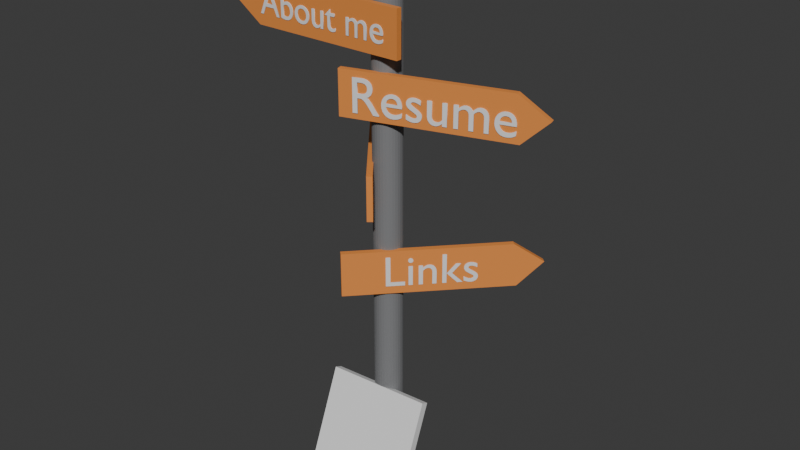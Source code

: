 # Source: DirectionalSign.blend  (saved by Blender 4.3.34; exported with 4.5.12 LTS)
import bpy
from mathutils import Matrix  # noqa: F401  (used for matrix-valued properties, if any)

bpy.ops.wm.read_factory_settings(use_empty=True)
scene = bpy.context.scene
scene.name = 'Scene'

# ---- collections
col_collection = bpy.data.collections.new('Collection'); scene.collection.children.link(col_collection)

# ---- materials (node trees are filled in below, after node groups)
mat_material_002 = bpy.data.materials.new('Material.002')
mat_material_001 = bpy.data.materials.new('Material.001')
mat_material_003 = bpy.data.materials.new('Material.003')

# ---- material node trees
mat_material_002.use_nodes = True; mat_material_002.node_tree.nodes.clear()
_N = mat_material_002.node_tree.nodes; _L = mat_material_002.node_tree.links
n0 = _N.new('ShaderNodeBsdfPrincipled'); n0.name = 'Principled BSDF'; n0.location = (10, 300)
n0.inputs[0].default_value = (0.2537, 0.2562, 0.2639, 1.0)
n0.inputs[1].default_value = 0.3782
n0.inputs[2].default_value = 0.8627
n1 = _N.new('ShaderNodeOutputMaterial'); n1.name = 'Material Output'; n1.location = (300, 300)
_L.new(n0.outputs[0], n1.inputs[0])
n1.is_active_output = True
mat_material_001.use_nodes = True; mat_material_001.node_tree.nodes.clear()
_N = mat_material_001.node_tree.nodes; _L = mat_material_001.node_tree.links
n0 = _N.new('ShaderNodeBsdfPrincipled'); n0.name = 'Principled BSDF'; n0.location = (10, 300)
n0.inputs[0].default_value = (0.8017, 0.27, 0.05498, 1.0)
n0.inputs[2].default_value = 0.6295
n1 = _N.new('ShaderNodeOutputMaterial'); n1.name = 'Material Output'; n1.location = (300, 300)
_L.new(n0.outputs[0], n1.inputs[0])
n1.is_active_output = True
mat_material_003.use_nodes = True; mat_material_003.node_tree.nodes.clear()
_N = mat_material_003.node_tree.nodes; _L = mat_material_003.node_tree.links
n0 = _N.new('ShaderNodeBsdfPrincipled'); n0.name = 'Principled BSDF'; n0.location = (10, 300)
n1 = _N.new('ShaderNodeOutputMaterial'); n1.name = 'Material Output'; n1.location = (300, 300)
_L.new(n0.outputs[0], n1.inputs[0])
n1.is_active_output = True

# ---- world
world_world = bpy.data.worlds.new('World'); scene.world = world_world
world_world.use_nodes = True; world_world.node_tree.nodes.clear()
_N = world_world.node_tree.nodes; _L = world_world.node_tree.links
n0 = _N.new('ShaderNodeOutputWorld'); n0.name = 'World Output'; n0.location = (300, 300)
n1 = _N.new('ShaderNodeBackground'); n1.name = 'Background'; n1.location = (10, 300)
n1.inputs[0].default_value = (0.05088, 0.05088, 0.05088, 1.0)
_L.new(n1.outputs[0], n0.inputs[0])
n0.is_active_output = True
world_world.color = (0.05088, 0.05088, 0.05088)
world_world.sun_shadow_jitter_overblur = 0.0

# ---- meshes
me_cylinder = bpy.data.meshes.new('Cylinder')
me_cylinder.from_pydata([(0.0, 1.0, -1.0), (0.0, 1.0, 1.0), (0.1951, 0.9808, -1.0), (0.1951, 0.9808, 1.0), (0.3827, 0.9239, -1.0), (0.3827, 0.9239, 1.0), (0.5556, 0.8315, -1.0), (0.5556, 0.8315, 1.0), (0.7071, 0.7071, -1.0), (0.7071, 0.7071, 1.0), (0.8315, 0.5556, -1.0), (0.8315, 0.5556, 1.0), (0.9239, 0.3827, -1.0), (0.9239, 0.3827, 1.0), (0.9808, 0.1951, -1.0), (0.9808, 0.1951, 1.0), (1.0, 0.0, -1.0), (1.0, 0.0, 1.0), (0.9808, -0.1951, -1.0), (0.9808, -0.1951, 1.0), (0.9239, -0.3827, -1.0), (0.9239, -0.3827, 1.0), (0.8315, -0.5556, -1.0), (0.8315, -0.5556, 1.0), (0.7071, -0.7071, -1.0), (0.7071, -0.7071, 1.0), (0.5556, -0.8315, -1.0), (0.5556, -0.8315, 1.0), (0.3827, -0.9239, -1.0), (0.3827, -0.9239, 1.0), (0.1951, -0.9808, -1.0), (0.1951, -0.9808, 1.0), (0.0, -1.0, -1.0), (0.0, -1.0, 1.0), (-0.1951, -0.9808, -1.0), (-0.1951, -0.9808, 1.0), (-0.3827, -0.9239, -1.0), (-0.3827, -0.9239, 1.0), (-0.5556, -0.8315, -1.0), (-0.5556, -0.8315, 1.0), (-0.7071, -0.7071, -1.0), (-0.7071, -0.7071, 1.0), (-0.8315, -0.5556, -1.0), (-0.8315, -0.5556, 1.0), (-0.9239, -0.3827, -1.0), (-0.9239, -0.3827, 1.0), (-0.9808, -0.1951, -1.0), (-0.9808, -0.1951, 1.0), (-1.0, 0.0, -1.0), (-1.0, 0.0, 1.0), (-0.9808, 0.1951, -1.0), (-0.9808, 0.1951, 1.0), (-0.9239, 0.3827, -1.0), (-0.9239, 0.3827, 1.0), (-0.8315, 0.5556, -1.0), (-0.8315, 0.5556, 1.0), (-0.7071, 0.7071, -1.0), (-0.7071, 0.7071, 1.0), (-0.5556, 0.8315, -1.0), (-0.5556, 0.8315, 1.0), (-0.3827, 0.9239, -1.0), (-0.3827, 0.9239, 1.0), (-0.1951, 0.9808, -1.0), (-0.1951, 0.9808, 1.0)], [], [(0, 1, 3, 2), (2, 3, 5, 4), (4, 5, 7, 6), (6, 7, 9, 8), (8, 9, 11, 10), (10, 11, 13, 12), (12, 13, 15, 14), (14, 15, 17, 16), (16, 17, 19, 18), (18, 19, 21, 20), (20, 21, 23, 22), (22, 23, 25, 24), (24, 25, 27, 26), (26, 27, 29, 28), (28, 29, 31, 30), (30, 31, 33, 32), (32, 33, 35, 34), (34, 35, 37, 36), (36, 37, 39, 38), (38, 39, 41, 40), (40, 41, 43, 42), (42, 43, 45, 44), (44, 45, 47, 46), (46, 47, 49, 48), (48, 49, 51, 50), (50, 51, 53, 52), (52, 53, 55, 54), (54, 55, 57, 56), (56, 57, 59, 58), (58, 59, 61, 60), (3, 1, 63, 61, 59, 57, 55, 53, 51, 49, 47, 45, 43, 41, 39, 37, 35, 33, 31, 29, 27, 25, 23, 21, 19, 17, 15, 13, 11, 9, 7, 5), (60, 61, 63, 62), (62, 63, 1, 0), (0, 2, 4, 6, 8, 10, 12, 14, 16, 18, 20, 22, 24, 26, 28, 30, 32, 34, 36, 38, 40, 42, 44, 46, 48, 50, 52, 54, 56, 58, 60, 62)])
_uv = me_cylinder.uv_layers.new(name='UVMap')
_uv.uv.foreach_set('vector', [1.0, 0.5, 1.0, 1.0, 0.9688, 1.0, 0.9688, 0.5, 0.9688, 0.5, 0.9688, 1.0, 0.9375, 1.0, 0.9375, 0.5, 0.9375, 0.5, 0.9375, 1.0, 0.9062, 1.0, 0.9062, 0.5, 0.9062, 0.5, 0.9062, 1.0, 0.875, 1.0, 0.875, 0.5, 0.875, 0.5, 0.875, 1.0, 0.8438, 1.0, 0.8438, 0.5, 0.8438, 0.5, 0.8438, 1.0, 0.8125, 1.0, 0.8125, 0.5, 0.8125, 0.5, 0.8125, 1.0, 0.7812, 1.0, 0.7812, 0.5, 0.7812, 0.5, 0.7812, 1.0, 0.75, 1.0, 0.75, 0.5, 0.75, 0.5, 0.75, 1.0, 0.7188, 1.0, 0.7188, 0.5, 0.7188, 0.5, 0.7188, 1.0, 0.6875, 1.0, 0.6875, 0.5, 0.6875, 0.5, 0.6875, 1.0, 0.6562, 1.0, 0.6562, 0.5, 0.6562, 0.5, 0.6562, 1.0, 0.625, 1.0, 0.625, 0.5, 0.625, 0.5, 0.625, 1.0, 0.5938, 1.0, 0.5938, 0.5, 0.5938, 0.5, 0.5938, 1.0, 0.5625, 1.0, 0.5625, 0.5, 0.5625, 0.5, 0.5625, 1.0, 0.5312, 1.0, 0.5312, 0.5, 0.5312, 0.5, 0.5312, 1.0, 0.5, 1.0, 0.5, 0.5, 0.5, 0.5, 0.5, 1.0, 0.4688, 1.0, 0.4688, 0.5, 0.4688, 0.5, 0.4688, 1.0, 0.4375, 1.0, 0.4375, 0.5, 0.4375, 0.5, 0.4375, 1.0, 0.4062, 1.0, 0.4062, 0.5, 0.4062, 0.5, 0.4062, 1.0, 0.375, 1.0, 0.375, 0.5, 0.375, 0.5, 0.375, 1.0, 0.3438, 1.0, 0.3438, 0.5, 0.3438, 0.5, 0.3438, 1.0, 0.3125, 1.0, 0.3125, 0.5, 0.3125, 0.5, 0.3125, 1.0, 0.2812, 1.0, 0.2812, 0.5, 0.2812, 0.5, 0.2812, 1.0, 0.25, 1.0, 0.25, 0.5, 0.25, 0.5, 0.25, 1.0, 0.2188, 1.0, 0.2188, 0.5, 0.2188, 0.5, 0.2188, 1.0, 0.1875, 1.0, 0.1875, 0.5, 0.1875, 0.5, 0.1875, 1.0, 0.1562, 1.0, 0.1562, 0.5, 0.1562, 0.5, 0.1562, 1.0, 0.125, 1.0, 0.125, 0.5, 0.125, 0.5, 0.125, 1.0, 0.09375, 1.0, 0.09375, 0.5, 0.09375, 0.5, 0.09375, 1.0, 0.0625, 1.0, 0.0625, 0.5, 0.2968, 0.4854, 0.25, 0.49, 0.2032, 0.4854, 0.1582, 0.4717, 0.1167, 0.4496, 0.08029, 0.4197, 0.05045, 0.3833, 0.02827, 0.3418, 0.01461, 0.2968, 0.01, 0.25, 0.01461, 0.2032, 0.02827, 0.1582, 0.05045, 0.1167, 0.08029, 0.08029, 0.1167, 0.05045, 0.1582, 0.02827, 0.2032, 0.01461, 0.25, 0.01, 0.2968, 0.01461, 0.3418, 0.02827, 0.3833, 0.05045, 0.4197, 0.08029, 0.4496, 0.1167, 0.4717, 0.1582, 0.4854, 0.2032, 0.49, 0.25, 0.4854, 0.2968, 0.4717, 0.3418, 0.4496, 0.3833, 0.4197, 0.4197, 0.3833, 0.4496, 0.3418, 0.4717, 0.0625, 0.5, 0.0625, 1.0, 0.03125, 1.0, 0.03125, 0.5, 0.03125, 0.5, 0.03125, 1.0, 0.0, 1.0, 0.0, 0.5, 0.75, 0.49, 0.7968, 0.4854, 0.8418, 0.4717, 0.8833, 0.4496, 0.9197, 0.4197, 0.9496, 0.3833, 0.9717, 0.3418, 0.9854, 0.2968, 0.99, 0.25, 0.9854, 0.2032, 0.9717, 0.1582, 0.9496, 0.1167, 0.9197, 0.08029, 0.8833, 0.05045, 0.8418, 0.02827, 0.7968, 0.01461, 0.75, 0.01, 0.7032, 0.01461, 0.6582, 0.02827, 0.6167, 0.05045, 0.5803, 0.08029, 0.5504, 0.1167, 0.5283, 0.1582, 0.5146, 0.2032, 0.51, 0.25, 0.5146, 0.2968, 0.5283, 0.3418, 0.5504, 0.3833, 0.5803, 0.4197, 0.6167, 0.4496, 0.6582, 0.4717, 0.7032, 0.4854])
me_cylinder.materials.append(mat_material_002)
me_cylinder.update()
me_plane_002 = bpy.data.meshes.new('Plane.002')
me_plane_002.from_pydata([(0.9392, 0.09364, 0.0), (0.6388, 0.3002, 0.0), (-1.0, -0.1518, 0.0), (-1.0, 0.2986, 0.0), (-1.0, 0.2986, 0.0), (-1.0, -0.1518, 0.0), (0.6388, 0.3002, 0.0), (0.9392, 0.09364, 0.0), (0.6764, -0.1516, 0.0), (0.6764, -0.1516, 0.0), (0.6764, -0.1516, 0.05758), (-1.0, -0.1518, 0.05758), (0.9392, 0.09364, 0.05758), (0.6388, 0.3002, 0.05758), (-1.0, 0.2986, 0.05758)], [], [(3, 2, 11, 14), (5, 4, 6, 7, 8), (8, 7, 0, 9), (6, 4, 3, 1), (5, 8, 9, 2), (7, 6, 1, 0), (4, 5, 2, 3), (11, 10, 12, 13, 14), (0, 1, 13, 12), (2, 9, 10, 11), (1, 3, 14, 13), (9, 0, 12, 10)])
_uv = me_plane_002.uv_layers.new(name='UVMap')
_uv.uv.foreach_set('vector', [0.0, 0.6493, 0.0, 0.4241, 0.0, 0.4241, 0.0, 0.6493, 0.0, 0.4241, 0.0, 0.6493, 0.8194, 0.6501, 0.9696, 0.5468, 0.8382, 0.4242, 0.8382, 0.4242, 0.9696, 0.5468, 0.9696, 0.5468, 0.8382, 0.4242, 0.8194, 0.6501, 0.0, 0.6493, 0.0, 0.6493, 0.8194, 0.6501, 0.0, 0.4241, 0.8382, 0.4242, 0.8382, 0.4242, 0.0, 0.4241, 0.9696, 0.5468, 0.8194, 0.6501, 0.8194, 0.6501, 0.9696, 0.5468, 0.0, 0.6493, 0.0, 0.4241, 0.0, 0.4241, 0.0, 0.6493, 0.0, 0.4241, 0.8382, 0.4242, 0.9696, 0.5468, 0.8194, 0.6501, 0.0, 0.6493, 0.9696, 0.5468, 0.8194, 0.6501, 0.8194, 0.6501, 0.9696, 0.5468, 0.0, 0.4241, 0.8382, 0.4242, 0.8382, 0.4242, 0.0, 0.4241, 0.8194, 0.6501, 0.0, 0.6493, 0.0, 0.6493, 0.8194, 0.6501, 0.8382, 0.4242, 0.9696, 0.5468, 0.9696, 0.5468, 0.8382, 0.4242])
me_plane_002.materials.append(mat_material_001)
me_plane_002.update()
me_plane_003 = bpy.data.meshes.new('Plane.003')
me_plane_003.from_pydata([(0.9392, 0.09364, 0.0), (0.6388, 0.3002, 0.0), (-1.0, -0.1518, 0.0), (-1.0, 0.2986, 0.0), (-1.0, 0.2986, 0.0), (-1.0, -0.1518, 0.0), (0.6388, 0.3002, 0.0), (0.9392, 0.09364, 0.0), (0.6764, -0.1516, 0.0), (0.6764, -0.1516, 0.0), (0.6764, -0.1516, 0.05758), (-1.0, -0.1518, 0.05758), (0.9392, 0.09364, 0.05758), (0.6388, 0.3002, 0.05758), (-1.0, 0.2986, 0.05758)], [], [(3, 2, 11, 14), (5, 4, 6, 7, 8), (8, 7, 0, 9), (6, 4, 3, 1), (5, 8, 9, 2), (7, 6, 1, 0), (4, 5, 2, 3), (11, 10, 12, 13, 14), (0, 1, 13, 12), (2, 9, 10, 11), (1, 3, 14, 13), (9, 0, 12, 10)])
_uv = me_plane_003.uv_layers.new(name='UVMap')
_uv.uv.foreach_set('vector', [0.0, 0.6493, 0.0, 0.4241, 0.0, 0.4241, 0.0, 0.6493, 0.0, 0.4241, 0.0, 0.6493, 0.8194, 0.6501, 0.9696, 0.5468, 0.8382, 0.4242, 0.8382, 0.4242, 0.9696, 0.5468, 0.9696, 0.5468, 0.8382, 0.4242, 0.8194, 0.6501, 0.0, 0.6493, 0.0, 0.6493, 0.8194, 0.6501, 0.0, 0.4241, 0.8382, 0.4242, 0.8382, 0.4242, 0.0, 0.4241, 0.9696, 0.5468, 0.8194, 0.6501, 0.8194, 0.6501, 0.9696, 0.5468, 0.0, 0.6493, 0.0, 0.4241, 0.0, 0.4241, 0.0, 0.6493, 0.0, 0.4241, 0.8382, 0.4242, 0.9696, 0.5468, 0.8194, 0.6501, 0.0, 0.6493, 0.9696, 0.5468, 0.8194, 0.6501, 0.8194, 0.6501, 0.9696, 0.5468, 0.0, 0.4241, 0.8382, 0.4242, 0.8382, 0.4242, 0.0, 0.4241, 0.8194, 0.6501, 0.0, 0.6493, 0.0, 0.6493, 0.8194, 0.6501, 0.8382, 0.4242, 0.9696, 0.5468, 0.9696, 0.5468, 0.8382, 0.4242])
me_plane_003.materials.append(mat_material_001)
me_plane_003.update()
me_plane_004 = bpy.data.meshes.new('Plane.004')
me_plane_004.from_pydata([(0.9392, 0.09364, 0.0), (0.6388, 0.3002, 0.0), (-1.0, -0.1518, 0.0), (-1.0, 0.2986, 0.0), (-1.0, 0.2986, 0.0), (-1.0, -0.1518, 0.0), (0.6388, 0.3002, 0.0), (0.9392, 0.09364, 0.0), (0.6764, -0.1516, 0.0), (0.6764, -0.1516, 0.0), (0.6764, -0.1516, 0.05758), (-1.0, -0.1518, 0.05758), (0.9392, 0.09364, 0.05758), (0.6388, 0.3002, 0.05758), (-1.0, 0.2986, 0.05758)], [], [(3, 2, 11, 14), (5, 4, 6, 7, 8), (8, 7, 0, 9), (6, 4, 3, 1), (5, 8, 9, 2), (7, 6, 1, 0), (4, 5, 2, 3), (11, 10, 12, 13, 14), (0, 1, 13, 12), (2, 9, 10, 11), (1, 3, 14, 13), (9, 0, 12, 10)])
_uv = me_plane_004.uv_layers.new(name='UVMap')
_uv.uv.foreach_set('vector', [0.0, 0.6493, 0.0, 0.4241, 0.0, 0.4241, 0.0, 0.6493, 0.0, 0.4241, 0.0, 0.6493, 0.8194, 0.6501, 0.9696, 0.5468, 0.8382, 0.4242, 0.8382, 0.4242, 0.9696, 0.5468, 0.9696, 0.5468, 0.8382, 0.4242, 0.8194, 0.6501, 0.0, 0.6493, 0.0, 0.6493, 0.8194, 0.6501, 0.0, 0.4241, 0.8382, 0.4242, 0.8382, 0.4242, 0.0, 0.4241, 0.9696, 0.5468, 0.8194, 0.6501, 0.8194, 0.6501, 0.9696, 0.5468, 0.0, 0.6493, 0.0, 0.4241, 0.0, 0.4241, 0.0, 0.6493, 0.0, 0.4241, 0.8382, 0.4242, 0.9696, 0.5468, 0.8194, 0.6501, 0.0, 0.6493, 0.9696, 0.5468, 0.8194, 0.6501, 0.8194, 0.6501, 0.9696, 0.5468, 0.0, 0.4241, 0.8382, 0.4242, 0.8382, 0.4242, 0.0, 0.4241, 0.8194, 0.6501, 0.0, 0.6493, 0.0, 0.6493, 0.8194, 0.6501, 0.8382, 0.4242, 0.9696, 0.5468, 0.9696, 0.5468, 0.8382, 0.4242])
me_plane_004.materials.append(mat_material_001)
me_plane_004.update()
me_plane_006 = bpy.data.meshes.new('Plane.006')
me_plane_006.from_pydata([(0.9392, 0.09364, 0.0), (0.6388, 0.3002, 0.0), (-1.0, -0.1518, 0.0), (-1.0, 0.2986, 0.0), (-1.0, 0.2986, 0.0), (-1.0, -0.1518, 0.0), (0.6388, 0.3002, 0.0), (0.9392, 0.09364, 0.0), (0.6764, -0.1516, 0.0), (0.6764, -0.1516, 0.0), (0.6764, -0.1516, 0.05758), (-1.0, -0.1518, 0.05758), (0.9392, 0.09364, 0.05758), (0.6388, 0.3002, 0.05758), (-1.0, 0.2986, 0.05758)], [], [(3, 2, 11, 14), (5, 4, 6, 7, 8), (8, 7, 0, 9), (6, 4, 3, 1), (5, 8, 9, 2), (7, 6, 1, 0), (4, 5, 2, 3), (11, 10, 12, 13, 14), (0, 1, 13, 12), (2, 9, 10, 11), (1, 3, 14, 13), (9, 0, 12, 10)])
_uv = me_plane_006.uv_layers.new(name='UVMap')
_uv.uv.foreach_set('vector', [0.0, 0.6493, 0.0, 0.4241, 0.0, 0.4241, 0.0, 0.6493, 0.0, 0.4241, 0.0, 0.6493, 0.8194, 0.6501, 0.9696, 0.5468, 0.8382, 0.4242, 0.8382, 0.4242, 0.9696, 0.5468, 0.9696, 0.5468, 0.8382, 0.4242, 0.8194, 0.6501, 0.0, 0.6493, 0.0, 0.6493, 0.8194, 0.6501, 0.0, 0.4241, 0.8382, 0.4242, 0.8382, 0.4242, 0.0, 0.4241, 0.9696, 0.5468, 0.8194, 0.6501, 0.8194, 0.6501, 0.9696, 0.5468, 0.0, 0.6493, 0.0, 0.4241, 0.0, 0.4241, 0.0, 0.6493, 0.0, 0.4241, 0.8382, 0.4242, 0.9696, 0.5468, 0.8194, 0.6501, 0.0, 0.6493, 0.9696, 0.5468, 0.8194, 0.6501, 0.8194, 0.6501, 0.9696, 0.5468, 0.0, 0.4241, 0.8382, 0.4242, 0.8382, 0.4242, 0.0, 0.4241, 0.8194, 0.6501, 0.0, 0.6493, 0.0, 0.6493, 0.8194, 0.6501, 0.8382, 0.4242, 0.9696, 0.5468, 0.9696, 0.5468, 0.8382, 0.4242])
me_plane_006.materials.append(mat_material_001)
me_plane_006.update()
me_cube = bpy.data.meshes.new('Cube')
me_cube.from_pydata([(-1.0, -1.0, -1.0), (-1.0, -1.0, 1.0), (-1.0, 1.0, -1.0), (-1.0, 1.0, 1.0), (1.0, -1.0, -1.0), (1.0, -1.0, 1.0), (1.0, 1.0, -1.0), (1.0, 1.0, 1.0)], [], [(0, 1, 3, 2), (2, 3, 7, 6), (6, 7, 5, 4), (4, 5, 1, 0), (2, 6, 4, 0), (7, 3, 1, 5)])
_uv = me_cube.uv_layers.new(name='UVMap')
_uv.uv.foreach_set('vector', [0.375, 0.0, 0.625, 0.0, 0.625, 0.25, 0.375, 0.25, 0.375, 0.25, 0.625, 0.25, 0.625, 0.5, 0.375, 0.5, 0.375, 0.5, 0.625, 0.5, 0.625, 0.75, 0.375, 0.75, 0.375, 0.75, 0.625, 0.75, 0.625, 1.0, 0.375, 1.0, 0.125, 0.5, 0.375, 0.5, 0.375, 0.75, 0.125, 0.75, 0.625, 0.5, 0.875, 0.5, 0.875, 0.75, 0.625, 0.75])
me_cube.update()

# ---- curves / text
txt_text = bpy.data.curves.new('Text', 'FONT')
txt_text.dimensions = '2D'
txt_text.body = 'Resume'
txt_text.materials.append(mat_material_003)
txt_text.extrude = 0.01
txt_text_001 = bpy.data.curves.new('Text.001', 'FONT')
txt_text_001.dimensions = '2D'
txt_text_001.body = 'About me'
txt_text_001.materials.append(mat_material_003)
txt_text_001.extrude = 0.01
txt_text_002 = bpy.data.curves.new('Text.002', 'FONT')
txt_text_002.dimensions = '2D'
txt_text_002.body = 'Links'
txt_text_002.materials.append(mat_material_003)
txt_text_002.extrude = 0.01
txt_text_003 = bpy.data.curves.new('Text.003', 'FONT')
txt_text_003.dimensions = '2D'
txt_text_003.body = 'Projects'
txt_text_003.materials.append(mat_material_003)
txt_text_003.extrude = 0.01

# ---- objects
ob_post = bpy.data.objects.new('Post', me_cylinder)
ob_arrow1 = bpy.data.objects.new('Arrow1', me_plane_002)
ob_arrow2 = bpy.data.objects.new('Arrow2', me_plane_003)
ob_arrow4 = bpy.data.objects.new('Arrow4', me_plane_004)
ob_arrow3 = bpy.data.objects.new('Arrow3', me_plane_006)
ob_text2 = bpy.data.objects.new('Text2', txt_text)
ob_text1 = bpy.data.objects.new('Text1', txt_text_001)
ob_text4 = bpy.data.objects.new('Text4', txt_text_002)
ob_text3 = bpy.data.objects.new('Text3', txt_text_003)
ob_cube = bpy.data.objects.new('Cube', me_cube)

# ---- transforms, parenting, visibility, modifiers, constraints
ob_post.location = (0.01534, 0.003833, 2.743)
ob_post.scale = (0.1443, 0.1443, 2.723)
ob_arrow1.location = (-0.6998, -0.1504, 4.875)
ob_arrow1.rotation_euler = (1.571, 3.142, -0.0)
ob_arrow2.location = (0.6379, 0.05435, 4.106)
ob_arrow2.rotation_euler = (1.571, -0.0, 0.293)
ob_arrow4.location = (0.4658, 0.3162, 2.368)
ob_arrow4.rotation_euler = (1.571, -0.0, 0.8173)
ob_arrow3.location = (-0.494, 0.4144, 3.369)
ob_arrow3.rotation_euler = (1.571, 3.142, -7.162)
ob_text2.parent = ob_arrow2
ob_text2.matrix_parent_inverse = Matrix(((1.0, 0.0, 0.0, -0.7096), (0.0, -4.371e-08, 1.0, -4.051), (-0.0, -1.0, -4.371e-08, -0.1392), (-0.0, 0.0, -0.0, 1.0)))
ob_text2.location = (-0.1882, -0.2011, 3.958)
ob_text2.rotation_euler = (1.571, -0.0, 0.0)
ob_text2.scale = (0.4852, 0.4852, 0.4852)
ob_text1.parent = ob_arrow1
ob_text1.matrix_parent_inverse = Matrix(((-1.0, -0.0, 3.258e-07, -0.4977), (-3.258e-07, -4.371e-08, -1.0, 4.97), (1.424e-14, -1.0, 4.371e-08, -0.1392), (0.0, 0.0, -0.0, 1.0)))
ob_text1.location = (-1.114, -0.1994, 4.783)
ob_text1.rotation_euler = (1.571, -0.0, 0.0)
ob_text1.scale = (0.363, 0.363, 0.363)
ob_text4.parent = ob_arrow4
ob_text4.matrix_parent_inverse = Matrix(((1.0, 0.0, 0.0, -0.7096), (0.0, -4.371e-08, 1.0, -1.815), (-0.0, -1.0, -4.371e-08, -0.1392), (-0.0, 0.0, -0.0, 1.0)))
ob_text4.location = (0.0948, -0.1981, 1.745)
ob_text4.rotation_euler = (1.571, -0.0, 0.0)
ob_text4.scale = (0.4495, 0.4495, 0.4495)
ob_text3.parent = ob_arrow3
ob_text3.matrix_parent_inverse = Matrix(((-1.0, -0.0, 3.258e-07, -0.7367), (-3.258e-07, -4.371e-08, -1.0, 3.122), (1.424e-14, -1.0, 4.371e-08, -0.1392), (0.0, 0.0, -0.0, 1.0)))
ob_text3.location = (-1.22, -0.1966, 2.949)
ob_text3.rotation_euler = (1.571, -0.0, 0.0)
ob_text3.scale = (0.3636, 0.3636, 0.3636)
ob_cube.location = (0.013, -0.3421, 0.5738)
ob_cube.rotation_euler = (-0.4318, -0.01932, 0.04632)
ob_cube.scale = (0.5492, 0.04331, 0.575)

# ---- collection membership
col_collection.objects.link(ob_post)
col_collection.objects.link(ob_arrow1)
col_collection.objects.link(ob_arrow2)
col_collection.objects.link(ob_arrow4)
col_collection.objects.link(ob_arrow3)
col_collection.objects.link(ob_text2)
col_collection.objects.link(ob_text1)
col_collection.objects.link(ob_text4)
col_collection.objects.link(ob_text3)
col_collection.objects.link(ob_cube)

# ---- scene / render settings (as saved in the file)
scene.frame_start = 1; scene.frame_end = 250; scene.frame_set(1)
scene.render.engine = 'BLENDER_EEVEE_NEXT'
bpy.context.view_layer.update()

# ---- added for rendering (the .blend has no active camera and no usable light): camera, sun
cam_auto = bpy.data.cameras.new('AutoCamera')
cam_auto.lens = 50.0
cam_auto.sensor_width = 36.0
cam_auto.clip_end = 1000.0
ob_auto_camera = bpy.data.objects.new('AutoCamera', cam_auto)
scene.collection.objects.link(ob_auto_camera)
ob_auto_camera.location = (6.02667, -7.03774, 7.5986)
ob_auto_camera.rotation_euler = (1.09748, -7.21219e-08, 0.694738)
scene.camera = ob_auto_camera
light_auto_sun = bpy.data.lights.new('AutoSun', 'SUN')
light_auto_sun.energy = 3.0
light_auto_sun.angle = 0.0523599
ob_auto_sun = bpy.data.objects.new('AutoSun', light_auto_sun)
scene.collection.objects.link(ob_auto_sun)
ob_auto_sun.rotation_euler = (0.872665, 0.174533, 0.523599)
bpy.context.view_layer.update()
